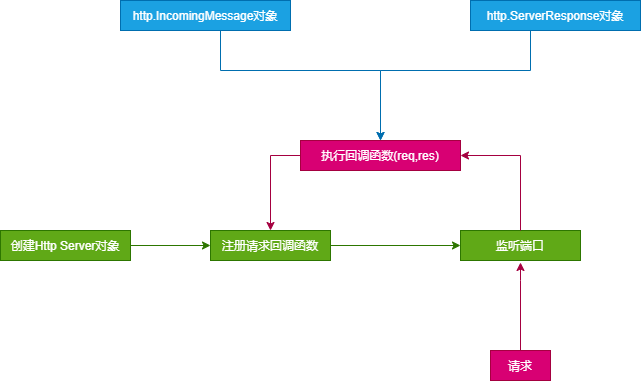

The diagram above was exported from draw.io. Its source (the exported page's mxGraphModel, read from the mxfile embedded in the PNG):
<mxGraphModel dx="911" dy="701" grid="1" gridSize="10" guides="1" tooltips="1" connect="1" arrows="1" fold="1" page="1" pageScale="1" pageWidth="827" pageHeight="1169" math="0" shadow="0">
  <root>
    <mxCell id="0" />
    <mxCell id="1" parent="0" />
    <mxCell id="4" value="" style="edgeStyle=orthogonalEdgeStyle;rounded=0;orthogonalLoop=1;jettySize=auto;html=1;spacing=8;fillColor=#60a917;strokeColor=#2D7600;" edge="1" parent="1" source="2" target="3">
      <mxGeometry relative="1" as="geometry" />
    </mxCell>
    <mxCell id="2" value="创建Http Server对象" style="rounded=0;whiteSpace=wrap;html=1;spacing=8;fillColor=#60a917;strokeColor=#2D7600;fontColor=#ffffff;" vertex="1" parent="1">
      <mxGeometry x="80" y="380" width="130" height="30" as="geometry" />
    </mxCell>
    <mxCell id="6" value="" style="edgeStyle=orthogonalEdgeStyle;rounded=0;orthogonalLoop=1;jettySize=auto;html=1;spacing=8;fillColor=#60a917;strokeColor=#2D7600;" edge="1" parent="1" source="3" target="5">
      <mxGeometry relative="1" as="geometry" />
    </mxCell>
    <mxCell id="3" value="注册请求回调函数" style="rounded=0;whiteSpace=wrap;html=1;spacing=8;fillColor=#60a917;strokeColor=#2D7600;fontColor=#ffffff;" vertex="1" parent="1">
      <mxGeometry x="290" y="380" width="120" height="30" as="geometry" />
    </mxCell>
    <mxCell id="7" style="edgeStyle=orthogonalEdgeStyle;rounded=0;orthogonalLoop=1;jettySize=auto;html=1;spacing=8;entryX=0.5;entryY=0;entryDx=0;entryDy=0;fillColor=#d80073;strokeColor=#A50040;" edge="1" parent="1" source="13" target="3">
      <mxGeometry relative="1" as="geometry">
        <mxPoint x="350" y="361" as="targetPoint" />
        <Array as="points">
          <mxPoint x="350" y="305" />
        </Array>
      </mxGeometry>
    </mxCell>
    <mxCell id="5" value="监听端口" style="rounded=0;whiteSpace=wrap;html=1;spacing=8;fillColor=#60a917;strokeColor=#2D7600;fontColor=#ffffff;" vertex="1" parent="1">
      <mxGeometry x="540" y="380" width="120" height="30" as="geometry" />
    </mxCell>
    <mxCell id="9" style="edgeStyle=orthogonalEdgeStyle;rounded=0;orthogonalLoop=1;jettySize=auto;html=1;spacing=8;fillColor=#d80073;strokeColor=#A50040;" edge="1" parent="1" source="8">
      <mxGeometry relative="1" as="geometry">
        <mxPoint x="600" y="412" as="targetPoint" />
        <Array as="points">
          <mxPoint x="600" y="430" />
          <mxPoint x="600" y="430" />
        </Array>
      </mxGeometry>
    </mxCell>
    <mxCell id="8" value="请求" style="rounded=0;whiteSpace=wrap;html=1;spacing=8;fillColor=#d80073;strokeColor=#A50040;fontColor=#ffffff;" vertex="1" parent="1">
      <mxGeometry x="570" y="500" width="60" height="30" as="geometry" />
    </mxCell>
    <mxCell id="14" style="edgeStyle=orthogonalEdgeStyle;rounded=0;orthogonalLoop=1;jettySize=auto;html=1;entryX=0.5;entryY=0;entryDx=0;entryDy=0;spacing=8;fillColor=#1ba1e2;strokeColor=#006EAF;" edge="1" parent="1" source="10" target="13">
      <mxGeometry relative="1" as="geometry">
        <Array as="points">
          <mxPoint x="300" y="220" />
          <mxPoint x="460" y="220" />
        </Array>
      </mxGeometry>
    </mxCell>
    <mxCell id="10" value="http.IncomingMessage对象" style="rounded=0;whiteSpace=wrap;html=1;spacing=8;fillColor=#1ba1e2;strokeColor=#006EAF;fontColor=#ffffff;" vertex="1" parent="1">
      <mxGeometry x="200" y="150" width="170" height="30" as="geometry" />
    </mxCell>
    <mxCell id="15" style="edgeStyle=orthogonalEdgeStyle;rounded=0;orthogonalLoop=1;jettySize=auto;html=1;entryX=0.5;entryY=0;entryDx=0;entryDy=0;spacing=8;fillColor=#1ba1e2;strokeColor=#006EAF;" edge="1" parent="1" source="11" target="13">
      <mxGeometry relative="1" as="geometry">
        <mxPoint x="460" y="230" as="targetPoint" />
        <Array as="points">
          <mxPoint x="610" y="220" />
          <mxPoint x="460" y="220" />
        </Array>
      </mxGeometry>
    </mxCell>
    <mxCell id="11" value="http.ServerResponse对象" style="rounded=0;whiteSpace=wrap;html=1;spacing=8;fillColor=#1ba1e2;strokeColor=#006EAF;fontColor=#ffffff;" vertex="1" parent="1">
      <mxGeometry x="550" y="150" width="170" height="30" as="geometry" />
    </mxCell>
    <mxCell id="13" value="执行回调函数(req,res)" style="rounded=0;whiteSpace=wrap;html=1;spacing=8;fillColor=#d80073;strokeColor=#A50040;fontColor=#ffffff;" vertex="1" parent="1">
      <mxGeometry x="380" y="290" width="160" height="30" as="geometry" />
    </mxCell>
    <mxCell id="16" style="edgeStyle=orthogonalEdgeStyle;rounded=0;orthogonalLoop=1;jettySize=auto;html=1;spacing=8;fillColor=#d80073;strokeColor=#A50040;" edge="1" parent="1" source="5" target="13">
      <mxGeometry relative="1" as="geometry">
        <mxPoint x="550" y="360" as="sourcePoint" />
        <mxPoint x="550" y="305" as="targetPoint" />
        <Array as="points">
          <mxPoint x="600" y="305" />
        </Array>
      </mxGeometry>
    </mxCell>
    <mxCell id="17" style="edgeStyle=orthogonalEdgeStyle;rounded=0;orthogonalLoop=1;jettySize=auto;html=1;exitX=0.5;exitY=1;exitDx=0;exitDy=0;" edge="1" parent="1" source="3" target="3">
      <mxGeometry relative="1" as="geometry" />
    </mxCell>
  </root>
</mxGraphModel>